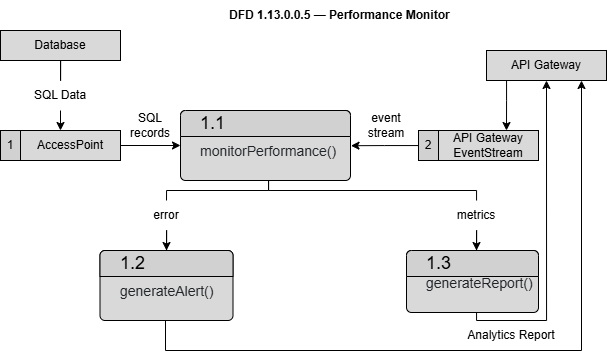

The diagram above was exported from draw.io. Its source (the exported page's mxGraphModel, read from the mxfile embedded in the PNG):
<mxGraphModel dx="851" dy="456" grid="0" gridSize="10" guides="1" tooltips="1" connect="1" arrows="1" fold="1" page="1" pageScale="1" pageWidth="850" pageHeight="1100" math="0" shadow="0">
  <root>
    <mxCell id="0" />
    <mxCell id="1" parent="0" />
    <mxCell id="3rzQoonIiD_S_mf2D47G-34" edge="1" parent="1" source="3rzQoonIiD_S_mf2D47G-1" style="edgeStyle=orthogonalEdgeStyle;rounded=0;orthogonalLoop=1;jettySize=auto;html=1;entryX=0.5;entryY=0;entryDx=0;entryDy=0;endArrow=none;endFill=0;" target="3rzQoonIiD_S_mf2D47G-33">
      <mxGeometry relative="1" as="geometry" />
    </mxCell>
    <mxCell id="3rzQoonIiD_S_mf2D47G-1" parent="1" style="rounded=0;whiteSpace=wrap;html=1;fillColor=#D9D9D9;" value="Database" vertex="1">
      <mxGeometry height="30" width="120" x="174" y="60" as="geometry" />
    </mxCell>
    <mxCell id="3rzQoonIiD_S_mf2D47G-36" edge="1" parent="1" style="edgeStyle=orthogonalEdgeStyle;rounded=0;orthogonalLoop=1;jettySize=auto;html=1;entryX=0.5;entryY=0;entryDx=0;entryDy=0;endArrow=none;endFill=0;" target="3rzQoonIiD_S_mf2D47G-14">
      <mxGeometry relative="1" as="geometry">
        <Array as="points">
          <mxPoint x="442" y="210" />
          <mxPoint x="442" y="220" />
          <mxPoint x="340" y="220" />
        </Array>
        <mxPoint x="460" y="210" as="sourcePoint" />
      </mxGeometry>
    </mxCell>
    <mxCell id="3rzQoonIiD_S_mf2D47G-37" edge="1" parent="1" style="edgeStyle=orthogonalEdgeStyle;rounded=0;orthogonalLoop=1;jettySize=auto;html=1;endArrow=none;endFill=0;" target="3rzQoonIiD_S_mf2D47G-15">
      <mxGeometry relative="1" as="geometry">
        <Array as="points">
          <mxPoint x="442" y="210" />
          <mxPoint x="442" y="220" />
          <mxPoint x="650" y="220" />
        </Array>
        <mxPoint x="460" y="210" as="sourcePoint" />
      </mxGeometry>
    </mxCell>
    <mxCell id="3rzQoonIiD_S_mf2D47G-25" edge="1" parent="1" style="edgeStyle=orthogonalEdgeStyle;rounded=0;orthogonalLoop=1;jettySize=auto;html=1;entryX=0.5;entryY=1;entryDx=0;entryDy=0;" target="3rzQoonIiD_S_mf2D47G-9">
      <mxGeometry relative="1" as="geometry">
        <Array as="points">
          <mxPoint x="650" y="350" />
          <mxPoint x="720" y="350" />
        </Array>
        <mxPoint x="650.0588235294119" y="340" as="sourcePoint" />
      </mxGeometry>
    </mxCell>
    <mxCell id="3rzQoonIiD_S_mf2D47G-28" edge="1" parent="1" source="3rzQoonIiD_S_mf2D47G-9" style="edgeStyle=orthogonalEdgeStyle;rounded=0;orthogonalLoop=1;jettySize=auto;html=1;entryX=0.75;entryY=0;entryDx=0;entryDy=0;">
      <mxGeometry relative="1" as="geometry">
        <Array as="points">
          <mxPoint x="680" y="130" />
          <mxPoint x="680" y="130" />
        </Array>
        <mxPoint x="680" y="160.00000000000006" as="targetPoint" />
      </mxGeometry>
    </mxCell>
    <mxCell id="3rzQoonIiD_S_mf2D47G-9" parent="1" style="rounded=0;whiteSpace=wrap;html=1;fillColor=#D9D9D9;" value="API Gateway" vertex="1">
      <mxGeometry height="30" width="120" x="660" y="80" as="geometry" />
    </mxCell>
    <mxCell id="3rzQoonIiD_S_mf2D47G-41" edge="1" parent="1" source="3rzQoonIiD_S_mf2D47G-14" style="edgeStyle=orthogonalEdgeStyle;rounded=0;orthogonalLoop=1;jettySize=auto;html=1;entryX=0.5;entryY=0;entryDx=0;entryDy=0;">
      <mxGeometry relative="1" as="geometry">
        <mxPoint x="340" y="280" as="targetPoint" />
      </mxGeometry>
    </mxCell>
    <mxCell id="3rzQoonIiD_S_mf2D47G-14" parent="1" style="text;html=1;whiteSpace=wrap;strokeColor=none;fillColor=none;align=center;verticalAlign=middle;rounded=0;" value="error" vertex="1">
      <mxGeometry height="30" width="60" x="310" y="230" as="geometry" />
    </mxCell>
    <mxCell id="3rzQoonIiD_S_mf2D47G-18" edge="1" parent="1" source="3rzQoonIiD_S_mf2D47G-15" style="edgeStyle=orthogonalEdgeStyle;rounded=0;orthogonalLoop=1;jettySize=auto;html=1;entryX=0.5;entryY=0;entryDx=0;entryDy=0;">
      <mxGeometry relative="1" as="geometry">
        <mxPoint x="650" y="280" as="targetPoint" />
      </mxGeometry>
    </mxCell>
    <mxCell id="3rzQoonIiD_S_mf2D47G-15" parent="1" style="text;html=1;whiteSpace=wrap;strokeColor=none;fillColor=none;align=center;verticalAlign=middle;rounded=0;" value="metrics" vertex="1">
      <mxGeometry height="30" width="60" x="620" y="230" as="geometry" />
    </mxCell>
    <mxCell id="3rzQoonIiD_S_mf2D47G-24" edge="1" parent="1" style="edgeStyle=orthogonalEdgeStyle;rounded=0;orthogonalLoop=1;jettySize=auto;html=1;">
      <mxGeometry relative="1" as="geometry">
        <Array as="points">
          <mxPoint x="339" y="350" />
          <mxPoint x="339" y="380" />
          <mxPoint x="755" y="380" />
        </Array>
        <mxPoint x="336" y="350" as="sourcePoint" />
        <mxPoint x="755" y="110" as="targetPoint" />
      </mxGeometry>
    </mxCell>
    <mxCell id="3rzQoonIiD_S_mf2D47G-31" edge="1" parent="1" style="edgeStyle=orthogonalEdgeStyle;rounded=0;orthogonalLoop=1;jettySize=auto;html=1;exitX=1;exitY=0.5;exitDx=0;exitDy=0;entryX=0;entryY=0.5;entryDx=0;entryDy=0;">
      <mxGeometry relative="1" as="geometry">
        <mxPoint x="294" y="175.00000000000006" as="sourcePoint" />
        <mxPoint x="354" y="175" as="targetPoint" />
      </mxGeometry>
    </mxCell>
    <mxCell id="3rzQoonIiD_S_mf2D47G-35" edge="1" parent="1" source="3rzQoonIiD_S_mf2D47G-33" style="edgeStyle=orthogonalEdgeStyle;rounded=0;orthogonalLoop=1;jettySize=auto;html=1;exitX=0.5;exitY=1;exitDx=0;exitDy=0;entryX=0.5;entryY=0;entryDx=0;entryDy=0;">
      <mxGeometry relative="1" as="geometry">
        <mxPoint x="234" y="160.00000000000006" as="targetPoint" />
      </mxGeometry>
    </mxCell>
    <mxCell id="3rzQoonIiD_S_mf2D47G-33" parent="1" style="text;html=1;whiteSpace=wrap;strokeColor=none;fillColor=none;align=center;verticalAlign=middle;rounded=0;" value="SQL Data" vertex="1">
      <mxGeometry height="30" width="60" x="204" y="110" as="geometry" />
    </mxCell>
    <mxCell id="3rzQoonIiD_S_mf2D47G-38" parent="1" style="text;html=1;whiteSpace=wrap;strokeColor=none;fillColor=none;align=center;verticalAlign=middle;rounded=0;" value="SQL records" vertex="1">
      <mxGeometry height="30" width="60" x="294" y="140" as="geometry" />
    </mxCell>
    <mxCell id="3rzQoonIiD_S_mf2D47G-39" parent="1" style="text;html=1;whiteSpace=wrap;strokeColor=none;fillColor=none;align=center;verticalAlign=middle;rounded=0;" value="event stream" vertex="1">
      <mxGeometry height="30" width="60" x="530" y="140" as="geometry" />
    </mxCell>
    <mxCell id="3rzQoonIiD_S_mf2D47G-40" parent="1" style="text;html=1;whiteSpace=wrap;strokeColor=none;fillColor=none;align=center;verticalAlign=middle;rounded=0;" value="Analytics Report" vertex="1">
      <mxGeometry height="30" width="90" x="640" y="350" as="geometry" />
    </mxCell>
    <mxCell id="3rzQoonIiD_S_mf2D47G-42" parent="1" style="text;html=1;whiteSpace=wrap;strokeColor=none;fillColor=none;align=center;verticalAlign=middle;rounded=0;" value="&lt;b&gt;DFD 1.13.0.0.5 — Performance Monitor&amp;nbsp;&lt;/b&gt;" vertex="1">
      <mxGeometry height="30" width="290" x="370" y="30" as="geometry" />
    </mxCell>
    <mxCell id="-nij_AMlBJM-hnNyPzZ6-12" parent="1" style="rounded=0;whiteSpace=wrap;html=1;fillColor=#D9D9D9;" value="AccessPoint" vertex="1">
      <mxGeometry height="30" width="100" x="194" y="160" as="geometry" />
    </mxCell>
    <mxCell id="-nij_AMlBJM-hnNyPzZ6-13" parent="1" style="rounded=0;whiteSpace=wrap;html=1;fillColor=#D1D1D1;" value="1" vertex="1">
      <mxGeometry height="30" width="20" x="174" y="160" as="geometry" />
    </mxCell>
    <mxCell id="-nij_AMlBJM-hnNyPzZ6-14" parent="1" style="rounded=0;whiteSpace=wrap;html=1;fillColor=#D9D9D9;" value="API Gateway EventStream" vertex="1">
      <mxGeometry height="30" width="100" x="612" y="160" as="geometry" />
    </mxCell>
    <mxCell id="-nij_AMlBJM-hnNyPzZ6-15" parent="1" style="rounded=0;whiteSpace=wrap;html=1;fillColor=#D1D1D1;" value="2" vertex="1">
      <mxGeometry height="30" width="20" x="592" y="160" as="geometry" />
    </mxCell>
    <mxCell id="-nij_AMlBJM-hnNyPzZ6-43" parent="1" style="html=1;shadow=0;dashed=0;shape=mxgraph.bootstrap.rrect;rSize=5;strokeColor=#000000;html=1;whiteSpace=wrap;fillColor=#D9D9D9;fontColor=#212529;verticalAlign=bottom;align=left;spacing=20;spacingBottom=0;fontSize=14;" value="monitorPerformance()" vertex="1">
      <mxGeometry height="70" width="170" x="354" y="140" as="geometry" />
    </mxCell>
    <mxCell id="-nij_AMlBJM-hnNyPzZ6-44" parent="-nij_AMlBJM-hnNyPzZ6-43" style="html=1;shadow=0;dashed=0;shape=mxgraph.bootstrap.topButton;rSize=5;perimeter=none;whiteSpace=wrap;fillColor=#D1D1D1;strokeColor=#000000;fontColor=#6C767D;resizeWidth=1;fontSize=18;align=left;spacing=20;" value="&lt;font style=&quot;color: rgb(0, 0, 0);&quot;&gt;1.1&lt;/font&gt;" vertex="1">
      <mxGeometry height="26" relative="1" width="170" as="geometry" />
    </mxCell>
    <mxCell id="-nij_AMlBJM-hnNyPzZ6-47" edge="1" parent="1" source="-nij_AMlBJM-hnNyPzZ6-15" style="edgeStyle=orthogonalEdgeStyle;rounded=0;orthogonalLoop=1;jettySize=auto;html=1;entryX=1.003;entryY=0.503;entryDx=0;entryDy=0;entryPerimeter=0;" target="-nij_AMlBJM-hnNyPzZ6-43">
      <mxGeometry relative="1" as="geometry">
        <Array as="points" />
      </mxGeometry>
    </mxCell>
    <mxCell id="-nij_AMlBJM-hnNyPzZ6-48" parent="1" style="html=1;shadow=0;dashed=0;shape=mxgraph.bootstrap.rrect;rSize=5;strokeColor=#000000;html=1;whiteSpace=wrap;fillColor=#D9D9D9;fontColor=#212529;verticalAlign=bottom;align=left;spacing=20;spacingBottom=0;fontSize=14;" value="generateAlert()" vertex="1">
      <mxGeometry height="70" width="133" x="273.5" y="280" as="geometry" />
    </mxCell>
    <mxCell id="-nij_AMlBJM-hnNyPzZ6-49" parent="-nij_AMlBJM-hnNyPzZ6-48" style="html=1;shadow=0;dashed=0;shape=mxgraph.bootstrap.topButton;rSize=5;perimeter=none;whiteSpace=wrap;fillColor=#D1D1D1;strokeColor=#000000;fontColor=#6C767D;resizeWidth=1;fontSize=18;align=left;spacing=20;" value="&lt;font style=&quot;color: light-dark(rgb(0, 0, 0), rgb(0, 0, 0));&quot;&gt;1.2&lt;/font&gt;" vertex="1">
      <mxGeometry height="26" relative="1" width="133" as="geometry" />
    </mxCell>
    <mxCell id="-nij_AMlBJM-hnNyPzZ6-50" parent="1" style="html=1;shadow=0;dashed=0;shape=mxgraph.bootstrap.rrect;rSize=5;strokeColor=#000000;html=1;whiteSpace=wrap;fillColor=#D9D9D9;fontColor=#212529;verticalAlign=bottom;align=left;spacing=20;spacingBottom=0;fontSize=14;" value="generateReport()" vertex="1">
      <mxGeometry height="62" width="132" x="580" y="280" as="geometry" />
    </mxCell>
    <mxCell id="-nij_AMlBJM-hnNyPzZ6-51" parent="-nij_AMlBJM-hnNyPzZ6-50" style="html=1;shadow=0;dashed=0;shape=mxgraph.bootstrap.topButton;rSize=5;perimeter=none;whiteSpace=wrap;fillColor=#D1D1D1;strokeColor=#000000;fontColor=#6C767D;resizeWidth=1;fontSize=18;align=left;spacing=20;" value="&lt;font style=&quot;color: light-dark(rgb(0, 0, 0), rgb(0, 0, 0));&quot;&gt;1.3&lt;/font&gt;" vertex="1">
      <mxGeometry height="26" relative="1" width="132" as="geometry" />
    </mxCell>
  </root>
</mxGraphModel>